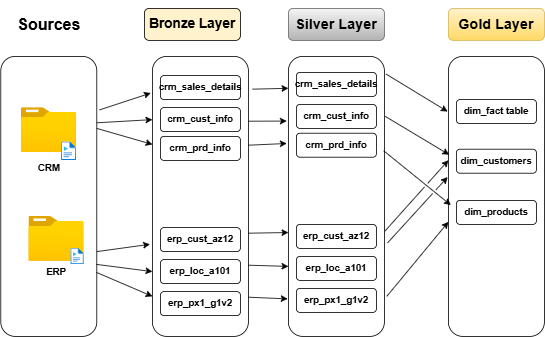

The diagram above was exported from draw.io. Its source (the exported page's mxGraphModel, read from the mxfile embedded in the PNG):
<mxGraphModel dx="690" dy="531" grid="1" gridSize="10" guides="1" tooltips="1" connect="1" arrows="1" fold="1" page="1" pageScale="1" pageWidth="850" pageHeight="1100" math="0" shadow="0">
  <root>
    <mxCell id="0" />
    <mxCell id="1" parent="0" />
    <mxCell id="ytNcakt2wP8IR5-EMevb-19" style="edgeStyle=orthogonalEdgeStyle;rounded=0;orthogonalLoop=1;jettySize=auto;html=1;exitX=1;exitY=0.25;exitDx=0;exitDy=0;entryX=1;entryY=0.25;entryDx=0;entryDy=0;" parent="1" source="46TPs0yZDBNBSkAUG49S-2" target="46TPs0yZDBNBSkAUG49S-2" edge="1">
      <mxGeometry relative="1" as="geometry">
        <mxPoint x="201" y="178" as="targetPoint" />
      </mxGeometry>
    </mxCell>
    <mxCell id="46TPs0yZDBNBSkAUG49S-2" value="" style="rounded=1;whiteSpace=wrap;html=1;fillColor=none;" parent="1" vertex="1">
      <mxGeometry x="80.5" y="80" width="120" height="350" as="geometry" />
    </mxCell>
    <mxCell id="46TPs0yZDBNBSkAUG49S-12" value="" style="image;aspect=fixed;html=1;points=[];align=center;fontSize=12;image=img/lib/azure2/general/Folder_Blank.svg;" parent="1" vertex="1">
      <mxGeometry x="106" y="144" width="69" height="56.00000000000001" as="geometry" />
    </mxCell>
    <mxCell id="46TPs0yZDBNBSkAUG49S-13" value="&lt;b&gt;CRM&lt;/b&gt;" style="rounded=0;whiteSpace=wrap;html=1;strokeColor=none;fillColor=none;" parent="1" vertex="1">
      <mxGeometry x="80.5" y="190" width="120" height="60" as="geometry" />
    </mxCell>
    <mxCell id="46TPs0yZDBNBSkAUG49S-14" value="&lt;b&gt;ERP&lt;/b&gt;" style="rounded=0;whiteSpace=wrap;html=1;strokeColor=none;fillColor=none;" parent="1" vertex="1">
      <mxGeometry x="90" y="320" width="120" height="60" as="geometry" />
    </mxCell>
    <mxCell id="46TPs0yZDBNBSkAUG49S-15" value="" style="image;aspect=fixed;html=1;points=[];align=center;fontSize=12;image=img/lib/azure2/general/Folder_Blank.svg;" parent="1" vertex="1">
      <mxGeometry x="115.5" y="280" width="69" height="56.00000000000001" as="geometry" />
    </mxCell>
    <mxCell id="46TPs0yZDBNBSkAUG49S-17" value="" style="rounded=1;whiteSpace=wrap;html=1;fillColor=none;" parent="1" vertex="1">
      <mxGeometry x="270" y="80" width="120" height="350" as="geometry" />
    </mxCell>
    <mxCell id="46TPs0yZDBNBSkAUG49S-20" value="&lt;b&gt;&lt;font style=&quot;font-size: 17px;&quot;&gt;Bronze Layer&lt;/font&gt;&lt;/b&gt;" style="rounded=1;whiteSpace=wrap;html=1;fillColor=#FFF2CC;" parent="1" vertex="1">
      <mxGeometry x="260" y="20" width="120" height="40" as="geometry" />
    </mxCell>
    <mxCell id="46TPs0yZDBNBSkAUG49S-21" value="&lt;b&gt;crm_sales_details&lt;/b&gt;" style="rounded=1;whiteSpace=wrap;html=1;" parent="1" vertex="1">
      <mxGeometry x="280" y="104" width="100" height="30" as="geometry" />
    </mxCell>
    <mxCell id="46TPs0yZDBNBSkAUG49S-22" value="&lt;b&gt;crm_cust_info&lt;/b&gt;" style="rounded=1;whiteSpace=wrap;html=1;" parent="1" vertex="1">
      <mxGeometry x="280" y="144" width="100" height="30" as="geometry" />
    </mxCell>
    <mxCell id="46TPs0yZDBNBSkAUG49S-23" value="&lt;b&gt;crm_prd_info&lt;/b&gt;" style="rounded=1;whiteSpace=wrap;html=1;" parent="1" vertex="1">
      <mxGeometry x="280" y="180" width="100" height="30" as="geometry" />
    </mxCell>
    <mxCell id="46TPs0yZDBNBSkAUG49S-24" value="&lt;b&gt;erp_cust_az12&lt;/b&gt;" style="rounded=1;whiteSpace=wrap;html=1;" parent="1" vertex="1">
      <mxGeometry x="280" y="294" width="100" height="30" as="geometry" />
    </mxCell>
    <mxCell id="46TPs0yZDBNBSkAUG49S-25" value="&lt;b&gt;erp_loc_a101&lt;/b&gt;" style="rounded=1;whiteSpace=wrap;html=1;" parent="1" vertex="1">
      <mxGeometry x="280" y="334" width="100" height="30" as="geometry" />
    </mxCell>
    <mxCell id="46TPs0yZDBNBSkAUG49S-26" value="&lt;b&gt;erp_px1_g1v2&lt;/b&gt;" style="rounded=1;whiteSpace=wrap;html=1;" parent="1" vertex="1">
      <mxGeometry x="280" y="374" width="100" height="30" as="geometry" />
    </mxCell>
    <mxCell id="ytNcakt2wP8IR5-EMevb-1" value="" style="rounded=1;whiteSpace=wrap;html=1;fillColor=none;" parent="1" vertex="1">
      <mxGeometry x="440" y="80" width="120" height="350" as="geometry" />
    </mxCell>
    <mxCell id="ytNcakt2wP8IR5-EMevb-2" value="&lt;b&gt;crm_sales_details&lt;/b&gt;" style="rounded=1;whiteSpace=wrap;html=1;" parent="1" vertex="1">
      <mxGeometry x="450" y="100" width="100" height="30" as="geometry" />
    </mxCell>
    <mxCell id="ytNcakt2wP8IR5-EMevb-3" value="&lt;b&gt;crm_cust_info&lt;/b&gt;" style="rounded=1;whiteSpace=wrap;html=1;" parent="1" vertex="1">
      <mxGeometry x="450" y="140" width="100" height="30" as="geometry" />
    </mxCell>
    <mxCell id="ytNcakt2wP8IR5-EMevb-4" value="&lt;b&gt;crm_prd_info&lt;/b&gt;" style="rounded=1;whiteSpace=wrap;html=1;" parent="1" vertex="1">
      <mxGeometry x="450" y="176" width="100" height="30" as="geometry" />
    </mxCell>
    <mxCell id="ytNcakt2wP8IR5-EMevb-5" value="&lt;b&gt;erp_cust_az12&lt;/b&gt;" style="rounded=1;whiteSpace=wrap;html=1;" parent="1" vertex="1">
      <mxGeometry x="450" y="290" width="100" height="30" as="geometry" />
    </mxCell>
    <mxCell id="ytNcakt2wP8IR5-EMevb-6" value="&lt;b&gt;erp_loc_a101&lt;/b&gt;" style="rounded=1;whiteSpace=wrap;html=1;" parent="1" vertex="1">
      <mxGeometry x="450" y="330" width="100" height="30" as="geometry" />
    </mxCell>
    <mxCell id="ytNcakt2wP8IR5-EMevb-7" value="&lt;b&gt;erp_px1_g1v2&lt;/b&gt;" style="rounded=1;whiteSpace=wrap;html=1;" parent="1" vertex="1">
      <mxGeometry x="450" y="370" width="100" height="30" as="geometry" />
    </mxCell>
    <mxCell id="ytNcakt2wP8IR5-EMevb-8" value="&lt;b&gt;&lt;font style=&quot;font-size: 18px;&quot;&gt;Silver Layer&lt;/font&gt;&lt;/b&gt;" style="rounded=1;whiteSpace=wrap;html=1;fillColor=#f5f5f5;gradientColor=#b3b3b3;strokeColor=#666666;" parent="1" vertex="1">
      <mxGeometry x="440" y="20" width="120" height="40" as="geometry" />
    </mxCell>
    <mxCell id="ytNcakt2wP8IR5-EMevb-9" value="" style="rounded=1;whiteSpace=wrap;html=1;fillColor=none;" parent="1" vertex="1">
      <mxGeometry x="640" y="80" width="120" height="350" as="geometry" />
    </mxCell>
    <mxCell id="ytNcakt2wP8IR5-EMevb-10" value="&lt;b&gt;dim_fact table&lt;/b&gt;" style="rounded=1;whiteSpace=wrap;html=1;" parent="1" vertex="1">
      <mxGeometry x="650" y="134" width="100" height="30" as="geometry" />
    </mxCell>
    <mxCell id="ytNcakt2wP8IR5-EMevb-11" value="&lt;b&gt;dim_customers&lt;/b&gt;" style="rounded=1;whiteSpace=wrap;html=1;" parent="1" vertex="1">
      <mxGeometry x="650" y="196" width="100" height="30" as="geometry" />
    </mxCell>
    <mxCell id="ytNcakt2wP8IR5-EMevb-12" value="&lt;b&gt;dim_products&lt;/b&gt;" style="rounded=1;whiteSpace=wrap;html=1;" parent="1" vertex="1">
      <mxGeometry x="650" y="260" width="100" height="30" as="geometry" />
    </mxCell>
    <mxCell id="ytNcakt2wP8IR5-EMevb-16" value="&lt;b&gt;&lt;font style=&quot;font-size: 18px;&quot;&gt;Gold Layer&lt;/font&gt;&lt;/b&gt;" style="rounded=1;whiteSpace=wrap;html=1;fillColor=#fff2cc;gradientColor=#ffd966;strokeColor=#d6b656;" parent="1" vertex="1">
      <mxGeometry x="640" y="20" width="120" height="40" as="geometry" />
    </mxCell>
    <mxCell id="ytNcakt2wP8IR5-EMevb-18" value="" style="endArrow=classic;html=1;rounded=0;entryX=-0.017;entryY=0.131;entryDx=0;entryDy=0;exitX=1.029;exitY=0.191;exitDx=0;exitDy=0;exitPerimeter=0;entryPerimeter=0;" parent="1" source="46TPs0yZDBNBSkAUG49S-2" target="46TPs0yZDBNBSkAUG49S-17" edge="1">
      <mxGeometry width="50" height="50" relative="1" as="geometry">
        <mxPoint x="210" y="196" as="sourcePoint" />
        <mxPoint x="260" y="146" as="targetPoint" />
      </mxGeometry>
    </mxCell>
    <mxCell id="ytNcakt2wP8IR5-EMevb-20" value="" style="endArrow=classic;html=1;rounded=0;" parent="1" edge="1">
      <mxGeometry width="50" height="50" relative="1" as="geometry">
        <mxPoint x="200.5" y="163" as="sourcePoint" />
        <mxPoint x="270" y="159" as="targetPoint" />
      </mxGeometry>
    </mxCell>
    <mxCell id="ytNcakt2wP8IR5-EMevb-21" value="" style="endArrow=classic;html=1;rounded=0;" parent="1" edge="1">
      <mxGeometry width="50" height="50" relative="1" as="geometry">
        <mxPoint x="200.5" y="170" as="sourcePoint" />
        <mxPoint x="270" y="190" as="targetPoint" />
      </mxGeometry>
    </mxCell>
    <mxCell id="ytNcakt2wP8IR5-EMevb-22" value="" style="endArrow=classic;html=1;rounded=0;entryX=-0.025;entryY=0.671;entryDx=0;entryDy=0;entryPerimeter=0;" parent="1" target="46TPs0yZDBNBSkAUG49S-17" edge="1">
      <mxGeometry width="50" height="50" relative="1" as="geometry">
        <mxPoint x="200.5" y="324" as="sourcePoint" />
        <mxPoint x="240.5" y="254" as="targetPoint" />
      </mxGeometry>
    </mxCell>
    <mxCell id="ytNcakt2wP8IR5-EMevb-23" value="" style="endArrow=classic;html=1;rounded=0;exitX=0.917;exitY=0.333;exitDx=0;exitDy=0;exitPerimeter=0;" parent="1" source="46TPs0yZDBNBSkAUG49S-14" edge="1">
      <mxGeometry width="50" height="50" relative="1" as="geometry">
        <mxPoint x="220" y="355" as="sourcePoint" />
        <mxPoint x="270" y="349" as="targetPoint" />
      </mxGeometry>
    </mxCell>
    <mxCell id="ytNcakt2wP8IR5-EMevb-24" value="" style="endArrow=classic;html=1;rounded=0;entryX=0;entryY=0.857;entryDx=0;entryDy=0;exitX=0.917;exitY=0.5;exitDx=0;exitDy=0;exitPerimeter=0;entryPerimeter=0;" parent="1" source="46TPs0yZDBNBSkAUG49S-14" target="46TPs0yZDBNBSkAUG49S-17" edge="1">
      <mxGeometry width="50" height="50" relative="1" as="geometry">
        <mxPoint x="220" y="395" as="sourcePoint" />
        <mxPoint x="299.5" y="380" as="targetPoint" />
      </mxGeometry>
    </mxCell>
    <mxCell id="ytNcakt2wP8IR5-EMevb-26" value="" style="endArrow=classic;html=1;rounded=0;exitX=1.042;exitY=0.117;exitDx=0;exitDy=0;exitPerimeter=0;entryX=0;entryY=0.114;entryDx=0;entryDy=0;entryPerimeter=0;" parent="1" source="46TPs0yZDBNBSkAUG49S-17" target="ytNcakt2wP8IR5-EMevb-1" edge="1">
      <mxGeometry width="50" height="50" relative="1" as="geometry">
        <mxPoint x="350" y="220" as="sourcePoint" />
        <mxPoint x="400" y="180" as="targetPoint" />
      </mxGeometry>
    </mxCell>
    <mxCell id="ytNcakt2wP8IR5-EMevb-27" value="" style="endArrow=classic;html=1;rounded=0;exitX=1.042;exitY=0.117;exitDx=0;exitDy=0;exitPerimeter=0;entryX=-0.017;entryY=0.231;entryDx=0;entryDy=0;entryPerimeter=0;" parent="1" target="ytNcakt2wP8IR5-EMevb-1" edge="1">
      <mxGeometry width="50" height="50" relative="1" as="geometry">
        <mxPoint x="390" y="161" as="sourcePoint" />
        <mxPoint x="415" y="160" as="targetPoint" />
      </mxGeometry>
    </mxCell>
    <mxCell id="ytNcakt2wP8IR5-EMevb-28" value="" style="endArrow=classic;html=1;rounded=0;exitX=1.042;exitY=0.117;exitDx=0;exitDy=0;exitPerimeter=0;entryX=-0.017;entryY=0.311;entryDx=0;entryDy=0;entryPerimeter=0;" parent="1" target="ytNcakt2wP8IR5-EMevb-1" edge="1">
      <mxGeometry width="50" height="50" relative="1" as="geometry">
        <mxPoint x="390" y="191" as="sourcePoint" />
        <mxPoint x="415" y="190" as="targetPoint" />
      </mxGeometry>
    </mxCell>
    <mxCell id="ytNcakt2wP8IR5-EMevb-29" value="" style="endArrow=classic;html=1;rounded=0;exitX=1.042;exitY=0.117;exitDx=0;exitDy=0;exitPerimeter=0;entryX=0;entryY=0.629;entryDx=0;entryDy=0;entryPerimeter=0;" parent="1" target="ytNcakt2wP8IR5-EMevb-1" edge="1">
      <mxGeometry width="50" height="50" relative="1" as="geometry">
        <mxPoint x="390" y="301" as="sourcePoint" />
        <mxPoint x="415" y="300" as="targetPoint" />
      </mxGeometry>
    </mxCell>
    <mxCell id="ytNcakt2wP8IR5-EMevb-30" value="" style="endArrow=classic;html=1;rounded=0;exitX=1.042;exitY=0.117;exitDx=0;exitDy=0;exitPerimeter=0;entryX=0;entryY=0.75;entryDx=0;entryDy=0;" parent="1" target="ytNcakt2wP8IR5-EMevb-1" edge="1">
      <mxGeometry width="50" height="50" relative="1" as="geometry">
        <mxPoint x="390" y="341" as="sourcePoint" />
        <mxPoint x="415" y="340" as="targetPoint" />
      </mxGeometry>
    </mxCell>
    <mxCell id="ytNcakt2wP8IR5-EMevb-31" value="" style="endArrow=classic;html=1;rounded=0;exitX=1.042;exitY=0.117;exitDx=0;exitDy=0;exitPerimeter=0;entryX=-0.008;entryY=0.866;entryDx=0;entryDy=0;entryPerimeter=0;" parent="1" target="ytNcakt2wP8IR5-EMevb-1" edge="1">
      <mxGeometry width="50" height="50" relative="1" as="geometry">
        <mxPoint x="390" y="381" as="sourcePoint" />
        <mxPoint x="415" y="380" as="targetPoint" />
      </mxGeometry>
    </mxCell>
    <mxCell id="ytNcakt2wP8IR5-EMevb-32" value="" style="endArrow=classic;html=1;rounded=0;exitX=1.017;exitY=0.063;exitDx=0;exitDy=0;exitPerimeter=0;entryX=-0.008;entryY=0.197;entryDx=0;entryDy=0;entryPerimeter=0;" parent="1" source="ytNcakt2wP8IR5-EMevb-1" target="ytNcakt2wP8IR5-EMevb-9" edge="1">
      <mxGeometry width="50" height="50" relative="1" as="geometry">
        <mxPoint x="540" y="121" as="sourcePoint" />
        <mxPoint x="565" y="120" as="targetPoint" />
      </mxGeometry>
    </mxCell>
    <mxCell id="ytNcakt2wP8IR5-EMevb-33" value="" style="endArrow=classic;html=1;rounded=0;exitX=1.008;exitY=0.214;exitDx=0;exitDy=0;exitPerimeter=0;entryX=0.008;entryY=0.351;entryDx=0;entryDy=0;entryPerimeter=0;jumpStyle=sharp;" parent="1" source="ytNcakt2wP8IR5-EMevb-1" target="ytNcakt2wP8IR5-EMevb-9" edge="1">
      <mxGeometry width="50" height="50" relative="1" as="geometry">
        <mxPoint x="540" y="151" as="sourcePoint" />
        <mxPoint x="636" y="199" as="targetPoint" />
      </mxGeometry>
    </mxCell>
    <mxCell id="ytNcakt2wP8IR5-EMevb-34" value="" style="endArrow=classic;html=1;rounded=0;exitX=0.992;exitY=0.337;exitDx=0;exitDy=0;exitPerimeter=0;entryX=0.025;entryY=0.531;entryDx=0;entryDy=0;entryPerimeter=0;" parent="1" source="ytNcakt2wP8IR5-EMevb-1" target="ytNcakt2wP8IR5-EMevb-9" edge="1">
      <mxGeometry width="50" height="50" relative="1" as="geometry">
        <mxPoint x="550" y="211" as="sourcePoint" />
        <mxPoint x="575" y="210" as="targetPoint" />
      </mxGeometry>
    </mxCell>
    <mxCell id="ytNcakt2wP8IR5-EMevb-35" value="" style="endArrow=classic;html=1;rounded=0;exitX=1.008;exitY=0.623;exitDx=0;exitDy=0;exitPerimeter=0;entryX=0;entryY=0.371;entryDx=0;entryDy=0;entryPerimeter=0;jumpStyle=gap;" parent="1" source="ytNcakt2wP8IR5-EMevb-1" target="ytNcakt2wP8IR5-EMevb-9" edge="1">
      <mxGeometry width="50" height="50" relative="1" as="geometry">
        <mxPoint x="540" y="291" as="sourcePoint" />
        <mxPoint x="565" y="290" as="targetPoint" />
      </mxGeometry>
    </mxCell>
    <mxCell id="ytNcakt2wP8IR5-EMevb-36" value="" style="endArrow=classic;html=1;rounded=0;entryX=-0.008;entryY=0.431;entryDx=0;entryDy=0;entryPerimeter=0;exitX=1.033;exitY=0.666;exitDx=0;exitDy=0;exitPerimeter=0;jumpStyle=gap;" parent="1" source="ytNcakt2wP8IR5-EMevb-1" target="ytNcakt2wP8IR5-EMevb-9" edge="1">
      <mxGeometry width="50" height="50" relative="1" as="geometry">
        <mxPoint x="560" y="343" as="sourcePoint" />
        <mxPoint x="580" y="330" as="targetPoint" />
      </mxGeometry>
    </mxCell>
    <mxCell id="ytNcakt2wP8IR5-EMevb-37" value="" style="endArrow=classic;html=1;rounded=0;entryX=0;entryY=0.591;entryDx=0;entryDy=0;entryPerimeter=0;exitX=1.025;exitY=0.857;exitDx=0;exitDy=0;exitPerimeter=0;jumpStyle=gap;" parent="1" source="ytNcakt2wP8IR5-EMevb-1" target="ytNcakt2wP8IR5-EMevb-9" edge="1">
      <mxGeometry width="50" height="50" relative="1" as="geometry">
        <mxPoint x="563" y="392" as="sourcePoint" />
        <mxPoint x="565" y="380" as="targetPoint" />
      </mxGeometry>
    </mxCell>
    <mxCell id="_k8C4hSnGkk-KiSn-XJj-2" value="" style="image;aspect=fixed;html=1;points=[];align=center;fontSize=12;image=img/lib/azure2/general/Media_File.svg;" parent="1" vertex="1">
      <mxGeometry x="156.31" y="187" width="18.69" height="23" as="geometry" />
    </mxCell>
    <mxCell id="_k8C4hSnGkk-KiSn-XJj-3" value="" style="image;aspect=fixed;html=1;points=[];align=center;fontSize=12;image=img/lib/azure2/general/Media_File.svg;" parent="1" vertex="1">
      <mxGeometry x="168.25" y="320" width="16.25" height="20" as="geometry" />
    </mxCell>
    <mxCell id="_k8C4hSnGkk-KiSn-XJj-5" value="&lt;b&gt;&lt;font style=&quot;font-size: 20px;&quot;&gt;Sources&lt;/font&gt;&lt;/b&gt;" style="rounded=1;whiteSpace=wrap;html=1;fillColor=none;strokeColor=none;" parent="1" vertex="1">
      <mxGeometry x="80.5" y="10" width="120" height="60" as="geometry" />
    </mxCell>
  </root>
</mxGraphModel>